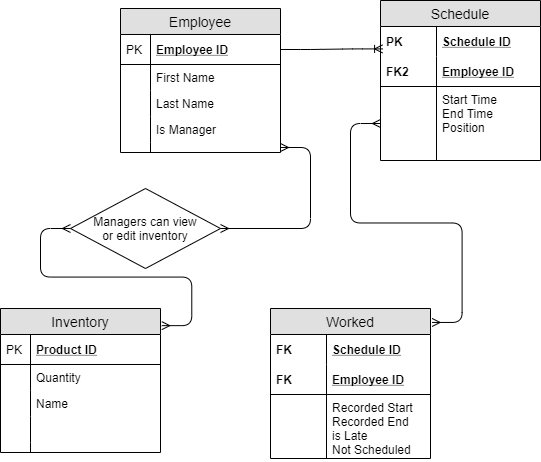

The diagram above was exported from draw.io. Its source (the exported page's mxGraphModel, read from the mxfile embedded in the PNG):
<mxGraphModel dx="1038" dy="531" grid="1" gridSize="10" guides="0" tooltips="1" connect="1" arrows="1" fold="1" page="1" pageScale="1" pageWidth="827" pageHeight="1169" math="0" shadow="0">
  <root>
    <mxCell id="WIyWlLk6GJQsqaUBKTNV-0" />
    <mxCell id="WIyWlLk6GJQsqaUBKTNV-1" parent="WIyWlLk6GJQsqaUBKTNV-0" />
    <mxCell id="2T5r5vsoheDwhPgwcM9S-0" value="Employee" style="swimlane;fontStyle=0;childLayout=stackLayout;horizontal=1;startSize=26;fillColor=#e0e0e0;horizontalStack=0;resizeParent=1;resizeParentMax=0;resizeLast=0;collapsible=1;marginBottom=0;swimlaneFillColor=#ffffff;align=center;fontSize=14;" vertex="1" parent="WIyWlLk6GJQsqaUBKTNV-1">
      <mxGeometry x="140" y="50" width="160" height="144" as="geometry" />
    </mxCell>
    <mxCell id="2T5r5vsoheDwhPgwcM9S-1" value="Employee ID" style="shape=partialRectangle;top=0;left=0;right=0;bottom=1;align=left;verticalAlign=middle;fillColor=none;spacingLeft=34;spacingRight=4;overflow=hidden;rotatable=0;points=[[0,0.5],[1,0.5]];portConstraint=eastwest;dropTarget=0;fontStyle=5;fontSize=12;" vertex="1" parent="2T5r5vsoheDwhPgwcM9S-0">
      <mxGeometry y="26" width="160" height="30" as="geometry" />
    </mxCell>
    <mxCell id="2T5r5vsoheDwhPgwcM9S-2" value="PK" style="shape=partialRectangle;top=0;left=0;bottom=0;fillColor=none;align=left;verticalAlign=middle;spacingLeft=4;spacingRight=4;overflow=hidden;rotatable=0;points=[];portConstraint=eastwest;part=1;fontSize=12;" vertex="1" connectable="0" parent="2T5r5vsoheDwhPgwcM9S-1">
      <mxGeometry width="30" height="30" as="geometry" />
    </mxCell>
    <mxCell id="2T5r5vsoheDwhPgwcM9S-3" value="First Name" style="shape=partialRectangle;top=0;left=0;right=0;bottom=0;align=left;verticalAlign=top;fillColor=none;spacingLeft=34;spacingRight=4;overflow=hidden;rotatable=0;points=[[0,0.5],[1,0.5]];portConstraint=eastwest;dropTarget=0;fontSize=12;" vertex="1" parent="2T5r5vsoheDwhPgwcM9S-0">
      <mxGeometry y="56" width="160" height="26" as="geometry" />
    </mxCell>
    <mxCell id="2T5r5vsoheDwhPgwcM9S-4" value="" style="shape=partialRectangle;top=0;left=0;bottom=0;fillColor=none;align=left;verticalAlign=top;spacingLeft=4;spacingRight=4;overflow=hidden;rotatable=0;points=[];portConstraint=eastwest;part=1;fontSize=12;" vertex="1" connectable="0" parent="2T5r5vsoheDwhPgwcM9S-3">
      <mxGeometry width="30" height="26" as="geometry" />
    </mxCell>
    <mxCell id="2T5r5vsoheDwhPgwcM9S-5" value="Last Name" style="shape=partialRectangle;top=0;left=0;right=0;bottom=0;align=left;verticalAlign=top;fillColor=none;spacingLeft=34;spacingRight=4;overflow=hidden;rotatable=0;points=[[0,0.5],[1,0.5]];portConstraint=eastwest;dropTarget=0;fontSize=12;" vertex="1" parent="2T5r5vsoheDwhPgwcM9S-0">
      <mxGeometry y="82" width="160" height="26" as="geometry" />
    </mxCell>
    <mxCell id="2T5r5vsoheDwhPgwcM9S-6" value="" style="shape=partialRectangle;top=0;left=0;bottom=0;fillColor=none;align=left;verticalAlign=top;spacingLeft=4;spacingRight=4;overflow=hidden;rotatable=0;points=[];portConstraint=eastwest;part=1;fontSize=12;" vertex="1" connectable="0" parent="2T5r5vsoheDwhPgwcM9S-5">
      <mxGeometry width="30" height="26" as="geometry" />
    </mxCell>
    <mxCell id="2T5r5vsoheDwhPgwcM9S-7" value="Is Manager" style="shape=partialRectangle;top=0;left=0;right=0;bottom=0;align=left;verticalAlign=top;fillColor=none;spacingLeft=34;spacingRight=4;overflow=hidden;rotatable=0;points=[[0,0.5],[1,0.5]];portConstraint=eastwest;dropTarget=0;fontSize=12;" vertex="1" parent="2T5r5vsoheDwhPgwcM9S-0">
      <mxGeometry y="108" width="160" height="26" as="geometry" />
    </mxCell>
    <mxCell id="2T5r5vsoheDwhPgwcM9S-8" value="" style="shape=partialRectangle;top=0;left=0;bottom=0;fillColor=none;align=left;verticalAlign=top;spacingLeft=4;spacingRight=4;overflow=hidden;rotatable=0;points=[];portConstraint=eastwest;part=1;fontSize=12;" vertex="1" connectable="0" parent="2T5r5vsoheDwhPgwcM9S-7">
      <mxGeometry width="30" height="26" as="geometry" />
    </mxCell>
    <mxCell id="2T5r5vsoheDwhPgwcM9S-9" value="" style="shape=partialRectangle;top=0;left=0;right=0;bottom=0;align=left;verticalAlign=top;fillColor=none;spacingLeft=34;spacingRight=4;overflow=hidden;rotatable=0;points=[[0,0.5],[1,0.5]];portConstraint=eastwest;dropTarget=0;fontSize=12;" vertex="1" parent="2T5r5vsoheDwhPgwcM9S-0">
      <mxGeometry y="134" width="160" height="10" as="geometry" />
    </mxCell>
    <mxCell id="2T5r5vsoheDwhPgwcM9S-10" value="" style="shape=partialRectangle;top=0;left=0;bottom=0;fillColor=none;align=left;verticalAlign=top;spacingLeft=4;spacingRight=4;overflow=hidden;rotatable=0;points=[];portConstraint=eastwest;part=1;fontSize=12;" vertex="1" connectable="0" parent="2T5r5vsoheDwhPgwcM9S-9">
      <mxGeometry width="30" height="10" as="geometry" />
    </mxCell>
    <mxCell id="2T5r5vsoheDwhPgwcM9S-11" value="Schedule" style="swimlane;fontStyle=0;childLayout=stackLayout;horizontal=1;startSize=26;fillColor=#e0e0e0;horizontalStack=0;resizeParent=1;resizeParentMax=0;resizeLast=0;collapsible=1;marginBottom=0;swimlaneFillColor=#ffffff;align=center;fontSize=14;" vertex="1" parent="WIyWlLk6GJQsqaUBKTNV-1">
      <mxGeometry x="400" y="42" width="160" height="160" as="geometry" />
    </mxCell>
    <mxCell id="2T5r5vsoheDwhPgwcM9S-12" value="Schedule ID" style="shape=partialRectangle;top=0;left=0;right=0;bottom=0;align=left;verticalAlign=middle;fillColor=none;spacingLeft=60;spacingRight=4;overflow=hidden;rotatable=0;points=[[0,0.5],[1,0.5]];portConstraint=eastwest;dropTarget=0;fontStyle=5;fontSize=12;" vertex="1" parent="2T5r5vsoheDwhPgwcM9S-11">
      <mxGeometry y="26" width="160" height="30" as="geometry" />
    </mxCell>
    <mxCell id="2T5r5vsoheDwhPgwcM9S-13" value="PK" style="shape=partialRectangle;fontStyle=1;top=0;left=0;bottom=0;fillColor=none;align=left;verticalAlign=middle;spacingLeft=4;spacingRight=4;overflow=hidden;rotatable=0;points=[];portConstraint=eastwest;part=1;fontSize=12;" vertex="1" connectable="0" parent="2T5r5vsoheDwhPgwcM9S-12">
      <mxGeometry width="56" height="30" as="geometry" />
    </mxCell>
    <mxCell id="2T5r5vsoheDwhPgwcM9S-14" value="Employee ID" style="shape=partialRectangle;top=0;left=0;right=0;bottom=1;align=left;verticalAlign=middle;fillColor=none;spacingLeft=60;spacingRight=4;overflow=hidden;rotatable=0;points=[[0,0.5],[1,0.5]];portConstraint=eastwest;dropTarget=0;fontStyle=5;fontSize=12;" vertex="1" parent="2T5r5vsoheDwhPgwcM9S-11">
      <mxGeometry y="56" width="160" height="30" as="geometry" />
    </mxCell>
    <mxCell id="2T5r5vsoheDwhPgwcM9S-15" value="FK2" style="shape=partialRectangle;fontStyle=1;top=0;left=0;bottom=0;fillColor=none;align=left;verticalAlign=middle;spacingLeft=4;spacingRight=4;overflow=hidden;rotatable=0;points=[];portConstraint=eastwest;part=1;fontSize=12;" vertex="1" connectable="0" parent="2T5r5vsoheDwhPgwcM9S-14">
      <mxGeometry width="56" height="30" as="geometry" />
    </mxCell>
    <mxCell id="2T5r5vsoheDwhPgwcM9S-16" value="Start Time&#10;End Time&#10;Position" style="shape=partialRectangle;top=0;left=0;right=0;bottom=0;align=left;verticalAlign=top;fillColor=none;spacingLeft=60;spacingRight=4;overflow=hidden;rotatable=0;points=[[0,0.5],[1,0.5]];portConstraint=eastwest;dropTarget=0;fontSize=12;" vertex="1" parent="2T5r5vsoheDwhPgwcM9S-11">
      <mxGeometry y="86" width="160" height="74" as="geometry" />
    </mxCell>
    <mxCell id="2T5r5vsoheDwhPgwcM9S-17" value="" style="shape=partialRectangle;top=0;left=0;bottom=0;fillColor=none;align=left;verticalAlign=top;spacingLeft=4;spacingRight=4;overflow=hidden;rotatable=0;points=[];portConstraint=eastwest;part=1;fontSize=12;" vertex="1" connectable="0" parent="2T5r5vsoheDwhPgwcM9S-16">
      <mxGeometry width="56" height="74" as="geometry" />
    </mxCell>
    <mxCell id="2T5r5vsoheDwhPgwcM9S-18" value="" style="edgeStyle=entityRelationEdgeStyle;fontSize=12;html=1;endArrow=ERoneToMany;exitX=1;exitY=0.5;exitDx=0;exitDy=0;entryX=0.013;entryY=0.747;entryDx=0;entryDy=0;entryPerimeter=0;" edge="1" parent="WIyWlLk6GJQsqaUBKTNV-1" source="2T5r5vsoheDwhPgwcM9S-1" target="2T5r5vsoheDwhPgwcM9S-12">
      <mxGeometry width="100" height="100" relative="1" as="geometry">
        <mxPoint x="300" y="210" as="sourcePoint" />
        <mxPoint x="400" y="110" as="targetPoint" />
      </mxGeometry>
    </mxCell>
    <mxCell id="2T5r5vsoheDwhPgwcM9S-30" value="Worked" style="swimlane;fontStyle=0;childLayout=stackLayout;horizontal=1;startSize=26;fillColor=#e0e0e0;horizontalStack=0;resizeParent=1;resizeParentMax=0;resizeLast=0;collapsible=1;marginBottom=0;swimlaneFillColor=#ffffff;align=center;fontSize=14;" vertex="1" parent="WIyWlLk6GJQsqaUBKTNV-1">
      <mxGeometry x="290" y="350" width="160" height="150" as="geometry" />
    </mxCell>
    <mxCell id="2T5r5vsoheDwhPgwcM9S-31" value="Schedule ID" style="shape=partialRectangle;top=0;left=0;right=0;bottom=0;align=left;verticalAlign=middle;fillColor=none;spacingLeft=60;spacingRight=4;overflow=hidden;rotatable=0;points=[[0,0.5],[1,0.5]];portConstraint=eastwest;dropTarget=0;fontStyle=5;fontSize=12;" vertex="1" parent="2T5r5vsoheDwhPgwcM9S-30">
      <mxGeometry y="26" width="160" height="30" as="geometry" />
    </mxCell>
    <mxCell id="2T5r5vsoheDwhPgwcM9S-32" value="FK" style="shape=partialRectangle;fontStyle=1;top=0;left=0;bottom=0;fillColor=none;align=left;verticalAlign=middle;spacingLeft=4;spacingRight=4;overflow=hidden;rotatable=0;points=[];portConstraint=eastwest;part=1;fontSize=12;" vertex="1" connectable="0" parent="2T5r5vsoheDwhPgwcM9S-31">
      <mxGeometry width="56" height="30" as="geometry" />
    </mxCell>
    <mxCell id="2T5r5vsoheDwhPgwcM9S-33" value="Employee ID" style="shape=partialRectangle;top=0;left=0;right=0;bottom=1;align=left;verticalAlign=middle;fillColor=none;spacingLeft=60;spacingRight=4;overflow=hidden;rotatable=0;points=[[0,0.5],[1,0.5]];portConstraint=eastwest;dropTarget=0;fontStyle=5;fontSize=12;" vertex="1" parent="2T5r5vsoheDwhPgwcM9S-30">
      <mxGeometry y="56" width="160" height="30" as="geometry" />
    </mxCell>
    <mxCell id="2T5r5vsoheDwhPgwcM9S-34" value="FK" style="shape=partialRectangle;fontStyle=1;top=0;left=0;bottom=0;fillColor=none;align=left;verticalAlign=middle;spacingLeft=4;spacingRight=4;overflow=hidden;rotatable=0;points=[];portConstraint=eastwest;part=1;fontSize=12;" vertex="1" connectable="0" parent="2T5r5vsoheDwhPgwcM9S-33">
      <mxGeometry width="56" height="30" as="geometry" />
    </mxCell>
    <mxCell id="2T5r5vsoheDwhPgwcM9S-35" value="Recorded Start&#10;Recorded End&#10;is Late&#10;Not Scheduled" style="shape=partialRectangle;top=0;left=0;right=0;bottom=0;align=left;verticalAlign=top;fillColor=none;spacingLeft=60;spacingRight=4;overflow=hidden;rotatable=0;points=[[0,0.5],[1,0.5]];portConstraint=eastwest;dropTarget=0;fontSize=12;" vertex="1" parent="2T5r5vsoheDwhPgwcM9S-30">
      <mxGeometry y="86" width="160" height="64" as="geometry" />
    </mxCell>
    <mxCell id="2T5r5vsoheDwhPgwcM9S-36" value="" style="shape=partialRectangle;top=0;left=0;bottom=0;fillColor=none;align=left;verticalAlign=top;spacingLeft=4;spacingRight=4;overflow=hidden;rotatable=0;points=[];portConstraint=eastwest;part=1;fontSize=12;" vertex="1" connectable="0" parent="2T5r5vsoheDwhPgwcM9S-35">
      <mxGeometry width="56" height="64" as="geometry" />
    </mxCell>
    <mxCell id="2T5r5vsoheDwhPgwcM9S-37" value="" style="edgeStyle=entityRelationEdgeStyle;fontSize=12;html=1;endArrow=ERmany;startArrow=ERmany;entryX=0;entryY=0.5;entryDx=0;entryDy=0;exitX=1.01;exitY=0.093;exitDx=0;exitDy=0;exitPerimeter=0;" edge="1" parent="WIyWlLk6GJQsqaUBKTNV-1" source="2T5r5vsoheDwhPgwcM9S-30" target="2T5r5vsoheDwhPgwcM9S-16">
      <mxGeometry width="100" height="100" relative="1" as="geometry">
        <mxPoint x="290" y="310" as="sourcePoint" />
        <mxPoint x="380" y="230" as="targetPoint" />
      </mxGeometry>
    </mxCell>
    <mxCell id="2T5r5vsoheDwhPgwcM9S-38" value="Inventory" style="swimlane;fontStyle=0;childLayout=stackLayout;horizontal=1;startSize=26;fillColor=#e0e0e0;horizontalStack=0;resizeParent=1;resizeParentMax=0;resizeLast=0;collapsible=1;marginBottom=0;swimlaneFillColor=#ffffff;align=center;fontSize=14;" vertex="1" parent="WIyWlLk6GJQsqaUBKTNV-1">
      <mxGeometry x="20" y="350" width="160" height="144" as="geometry" />
    </mxCell>
    <mxCell id="2T5r5vsoheDwhPgwcM9S-39" value="Product ID" style="shape=partialRectangle;top=0;left=0;right=0;bottom=1;align=left;verticalAlign=middle;fillColor=none;spacingLeft=34;spacingRight=4;overflow=hidden;rotatable=0;points=[[0,0.5],[1,0.5]];portConstraint=eastwest;dropTarget=0;fontStyle=5;fontSize=12;" vertex="1" parent="2T5r5vsoheDwhPgwcM9S-38">
      <mxGeometry y="26" width="160" height="30" as="geometry" />
    </mxCell>
    <mxCell id="2T5r5vsoheDwhPgwcM9S-40" value="PK" style="shape=partialRectangle;top=0;left=0;bottom=0;fillColor=none;align=left;verticalAlign=middle;spacingLeft=4;spacingRight=4;overflow=hidden;rotatable=0;points=[];portConstraint=eastwest;part=1;fontSize=12;" vertex="1" connectable="0" parent="2T5r5vsoheDwhPgwcM9S-39">
      <mxGeometry width="30" height="30" as="geometry" />
    </mxCell>
    <mxCell id="2T5r5vsoheDwhPgwcM9S-41" value="Quantity " style="shape=partialRectangle;top=0;left=0;right=0;bottom=0;align=left;verticalAlign=top;fillColor=none;spacingLeft=34;spacingRight=4;overflow=hidden;rotatable=0;points=[[0,0.5],[1,0.5]];portConstraint=eastwest;dropTarget=0;fontSize=12;" vertex="1" parent="2T5r5vsoheDwhPgwcM9S-38">
      <mxGeometry y="56" width="160" height="26" as="geometry" />
    </mxCell>
    <mxCell id="2T5r5vsoheDwhPgwcM9S-42" value="" style="shape=partialRectangle;top=0;left=0;bottom=0;fillColor=none;align=left;verticalAlign=top;spacingLeft=4;spacingRight=4;overflow=hidden;rotatable=0;points=[];portConstraint=eastwest;part=1;fontSize=12;" vertex="1" connectable="0" parent="2T5r5vsoheDwhPgwcM9S-41">
      <mxGeometry width="30" height="26" as="geometry" />
    </mxCell>
    <mxCell id="2T5r5vsoheDwhPgwcM9S-43" value="Name&#10;" style="shape=partialRectangle;top=0;left=0;right=0;bottom=0;align=left;verticalAlign=top;fillColor=none;spacingLeft=34;spacingRight=4;overflow=hidden;rotatable=0;points=[[0,0.5],[1,0.5]];portConstraint=eastwest;dropTarget=0;fontSize=12;" vertex="1" parent="2T5r5vsoheDwhPgwcM9S-38">
      <mxGeometry y="82" width="160" height="26" as="geometry" />
    </mxCell>
    <mxCell id="2T5r5vsoheDwhPgwcM9S-44" value="" style="shape=partialRectangle;top=0;left=0;bottom=0;fillColor=none;align=left;verticalAlign=top;spacingLeft=4;spacingRight=4;overflow=hidden;rotatable=0;points=[];portConstraint=eastwest;part=1;fontSize=12;" vertex="1" connectable="0" parent="2T5r5vsoheDwhPgwcM9S-43">
      <mxGeometry width="30" height="26" as="geometry" />
    </mxCell>
    <mxCell id="2T5r5vsoheDwhPgwcM9S-45" value="" style="shape=partialRectangle;top=0;left=0;right=0;bottom=0;align=left;verticalAlign=top;fillColor=none;spacingLeft=34;spacingRight=4;overflow=hidden;rotatable=0;points=[[0,0.5],[1,0.5]];portConstraint=eastwest;dropTarget=0;fontSize=12;" vertex="1" parent="2T5r5vsoheDwhPgwcM9S-38">
      <mxGeometry y="108" width="160" height="26" as="geometry" />
    </mxCell>
    <mxCell id="2T5r5vsoheDwhPgwcM9S-46" value="" style="shape=partialRectangle;top=0;left=0;bottom=0;fillColor=none;align=left;verticalAlign=top;spacingLeft=4;spacingRight=4;overflow=hidden;rotatable=0;points=[];portConstraint=eastwest;part=1;fontSize=12;" vertex="1" connectable="0" parent="2T5r5vsoheDwhPgwcM9S-45">
      <mxGeometry width="30" height="26" as="geometry" />
    </mxCell>
    <mxCell id="2T5r5vsoheDwhPgwcM9S-47" value="" style="shape=partialRectangle;top=0;left=0;right=0;bottom=0;align=left;verticalAlign=top;fillColor=none;spacingLeft=34;spacingRight=4;overflow=hidden;rotatable=0;points=[[0,0.5],[1,0.5]];portConstraint=eastwest;dropTarget=0;fontSize=12;" vertex="1" parent="2T5r5vsoheDwhPgwcM9S-38">
      <mxGeometry y="134" width="160" height="10" as="geometry" />
    </mxCell>
    <mxCell id="2T5r5vsoheDwhPgwcM9S-48" value="" style="shape=partialRectangle;top=0;left=0;bottom=0;fillColor=none;align=left;verticalAlign=top;spacingLeft=4;spacingRight=4;overflow=hidden;rotatable=0;points=[];portConstraint=eastwest;part=1;fontSize=12;" vertex="1" connectable="0" parent="2T5r5vsoheDwhPgwcM9S-47">
      <mxGeometry width="30" height="10" as="geometry" />
    </mxCell>
    <mxCell id="2T5r5vsoheDwhPgwcM9S-49" value="Managers can view&lt;br&gt;or edit inventory" style="shape=rhombus;perimeter=rhombusPerimeter;whiteSpace=wrap;html=1;align=center;" vertex="1" parent="WIyWlLk6GJQsqaUBKTNV-1">
      <mxGeometry x="90" y="230" width="150" height="80" as="geometry" />
    </mxCell>
    <mxCell id="2T5r5vsoheDwhPgwcM9S-50" value="" style="edgeStyle=entityRelationEdgeStyle;fontSize=12;html=1;endArrow=ERmany;startArrow=ERmany;entryX=0;entryY=0.5;entryDx=0;entryDy=0;exitX=1.008;exitY=0.119;exitDx=0;exitDy=0;exitPerimeter=0;" edge="1" parent="WIyWlLk6GJQsqaUBKTNV-1" source="2T5r5vsoheDwhPgwcM9S-38" target="2T5r5vsoheDwhPgwcM9S-49">
      <mxGeometry width="100" height="100" relative="1" as="geometry">
        <mxPoint x="100" y="270" as="sourcePoint" />
        <mxPoint x="48.40000000000009" y="111.04999999999995" as="targetPoint" />
      </mxGeometry>
    </mxCell>
    <mxCell id="2T5r5vsoheDwhPgwcM9S-56" value="" style="edgeStyle=entityRelationEdgeStyle;fontSize=12;html=1;endArrow=ERmany;startArrow=ERmany;exitX=1;exitY=0.5;exitDx=0;exitDy=0;" edge="1" parent="WIyWlLk6GJQsqaUBKTNV-1" source="2T5r5vsoheDwhPgwcM9S-49" target="2T5r5vsoheDwhPgwcM9S-9">
      <mxGeometry width="100" height="100" relative="1" as="geometry">
        <mxPoint x="240" y="280.800048828125" as="sourcePoint" />
        <mxPoint x="340" y="180" as="targetPoint" />
      </mxGeometry>
    </mxCell>
  </root>
</mxGraphModel>